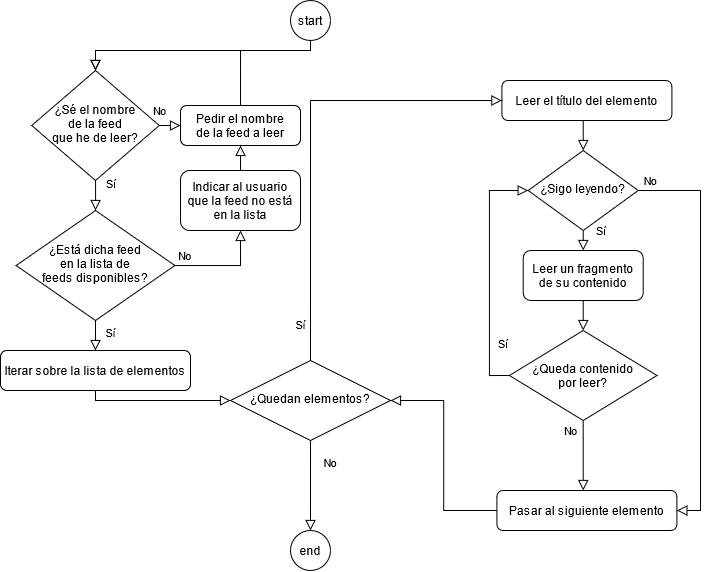

The diagram above was exported from draw.io. Its source (the exported page's mxGraphModel, read from the mxfile embedded in the PNG):
<mxGraphModel dx="981" dy="526" grid="1" gridSize="10" guides="1" tooltips="1" connect="1" arrows="1" fold="1" page="1" pageScale="1" pageWidth="827" pageHeight="1169" math="0" shadow="0">
  <root>
    <mxCell id="WIyWlLk6GJQsqaUBKTNV-0" />
    <mxCell id="WIyWlLk6GJQsqaUBKTNV-1" parent="WIyWlLk6GJQsqaUBKTNV-0" />
    <mxCell id="WIyWlLk6GJQsqaUBKTNV-2" value="" style="rounded=0;jettySize=auto;orthogonalLoop=1;fontSize=11;endArrow=block;endFill=0;endSize=8;strokeWidth=1;shadow=0;labelBackgroundColor=none;edgeStyle=orthogonalEdgeStyle;startArrow=none;" parent="WIyWlLk6GJQsqaUBKTNV-1" source="44HeSaknbSE7fBPhVyqZ-0" target="WIyWlLk6GJQsqaUBKTNV-6" edge="1">
      <mxGeometry relative="1" as="geometry">
        <mxPoint x="115" y="120" as="sourcePoint" />
      </mxGeometry>
    </mxCell>
    <mxCell id="44HeSaknbSE7fBPhVyqZ-4" value="Sí" style="edgeLabel;html=1;align=center;verticalAlign=middle;resizable=0;points=[];" vertex="1" connectable="0" parent="WIyWlLk6GJQsqaUBKTNV-2">
      <mxGeometry x="0.707" y="2" relative="1" as="geometry">
        <mxPoint x="13" y="-23" as="offset" />
      </mxGeometry>
    </mxCell>
    <mxCell id="WIyWlLk6GJQsqaUBKTNV-4" value="Sí" style="rounded=0;jettySize=auto;orthogonalLoop=1;fontSize=11;endArrow=block;endFill=0;endSize=8;strokeWidth=1;shadow=0;labelBackgroundColor=none;edgeStyle=orthogonalEdgeStyle;entryX=0.5;entryY=0;entryDx=0;entryDy=0;" parent="WIyWlLk6GJQsqaUBKTNV-1" source="WIyWlLk6GJQsqaUBKTNV-6" target="ipw-ZrQFDxnvSap0amNA-1" edge="1">
      <mxGeometry x="-0.4989" y="15" relative="1" as="geometry">
        <mxPoint as="offset" />
        <Array as="points" />
      </mxGeometry>
    </mxCell>
    <mxCell id="WIyWlLk6GJQsqaUBKTNV-5" value="No" style="edgeStyle=orthogonalEdgeStyle;rounded=0;jettySize=auto;orthogonalLoop=1;fontSize=11;endArrow=block;endFill=0;endSize=8;strokeWidth=1;shadow=0;labelBackgroundColor=none;entryX=0.5;entryY=1;entryDx=0;entryDy=0;" parent="WIyWlLk6GJQsqaUBKTNV-1" source="WIyWlLk6GJQsqaUBKTNV-6" target="44HeSaknbSE7fBPhVyqZ-6" edge="1">
      <mxGeometry x="-0.7978" y="10" relative="1" as="geometry">
        <mxPoint as="offset" />
        <mxPoint x="260" y="220" as="targetPoint" />
        <Array as="points">
          <mxPoint x="260" y="265" />
        </Array>
      </mxGeometry>
    </mxCell>
    <mxCell id="WIyWlLk6GJQsqaUBKTNV-6" value="¿Está dicha feed&#10;en la lista de&#10;feeds disponibles?" style="rhombus;shadow=0;fontFamily=Helvetica;fontSize=12;align=center;strokeWidth=1;spacing=6;spacingTop=-4;" parent="WIyWlLk6GJQsqaUBKTNV-1" vertex="1">
      <mxGeometry x="35.63" y="210" width="158.75" height="110" as="geometry" />
    </mxCell>
    <mxCell id="WIyWlLk6GJQsqaUBKTNV-7" value="Pedir el nombre&#10;de la feed a leer" style="rounded=1;fontSize=12;glass=0;strokeWidth=1;shadow=0;" parent="WIyWlLk6GJQsqaUBKTNV-1" vertex="1">
      <mxGeometry x="200" y="105" width="120" height="40" as="geometry" />
    </mxCell>
    <mxCell id="FbFEOXUPE_kvfyjfX2qA-16" value="Sí" style="edgeStyle=orthogonalEdgeStyle;rounded=0;orthogonalLoop=1;jettySize=auto;html=1;entryX=0.5;entryY=0;entryDx=0;entryDy=0;shadow=0;labelBackgroundColor=none;endArrow=block;endFill=0;endSize=8;strokeWidth=1;" parent="WIyWlLk6GJQsqaUBKTNV-1" source="WIyWlLk6GJQsqaUBKTNV-10" target="WIyWlLk6GJQsqaUBKTNV-11" edge="1">
      <mxGeometry x="-1" y="17" relative="1" as="geometry">
        <Array as="points">
          <mxPoint x="603" y="240" />
          <mxPoint x="603" y="240" />
        </Array>
        <mxPoint as="offset" />
      </mxGeometry>
    </mxCell>
    <mxCell id="WIyWlLk6GJQsqaUBKTNV-10" value="¿Sigo leyendo?" style="rhombus;shadow=0;fontFamily=Helvetica;fontSize=12;align=center;strokeWidth=1;spacing=6;spacingTop=-4;" parent="WIyWlLk6GJQsqaUBKTNV-1" vertex="1">
      <mxGeometry x="547.7" y="150" width="110" height="80" as="geometry" />
    </mxCell>
    <mxCell id="FbFEOXUPE_kvfyjfX2qA-10" value="" style="edgeStyle=orthogonalEdgeStyle;rounded=0;orthogonalLoop=1;jettySize=auto;html=1;shadow=0;labelBackgroundColor=none;endArrow=block;endFill=0;endSize=8;strokeWidth=1;" parent="WIyWlLk6GJQsqaUBKTNV-1" source="WIyWlLk6GJQsqaUBKTNV-11" target="FbFEOXUPE_kvfyjfX2qA-0" edge="1">
      <mxGeometry relative="1" as="geometry" />
    </mxCell>
    <mxCell id="WIyWlLk6GJQsqaUBKTNV-11" value="Leer un fragmento&#10;de su contenido" style="rounded=1;fontSize=12;glass=0;strokeWidth=1;shadow=0;verticalAlign=middle;horizontal=1;" parent="WIyWlLk6GJQsqaUBKTNV-1" vertex="1">
      <mxGeometry x="542.6999999999999" y="250" width="120" height="50" as="geometry" />
    </mxCell>
    <mxCell id="FbFEOXUPE_kvfyjfX2qA-15" style="edgeStyle=orthogonalEdgeStyle;rounded=0;orthogonalLoop=1;jettySize=auto;html=1;entryX=1;entryY=0.5;entryDx=0;entryDy=0;shadow=0;labelBackgroundColor=none;endArrow=block;endFill=0;endSize=8;strokeWidth=1;" parent="WIyWlLk6GJQsqaUBKTNV-1" source="WIyWlLk6GJQsqaUBKTNV-12" target="ipw-ZrQFDxnvSap0amNA-0" edge="1">
      <mxGeometry relative="1" as="geometry">
        <mxPoint x="470" y="400" as="targetPoint" />
      </mxGeometry>
    </mxCell>
    <mxCell id="WIyWlLk6GJQsqaUBKTNV-12" value="Pasar al siguiente elemento" style="rounded=1;fontSize=12;glass=0;strokeWidth=1;shadow=0;" parent="WIyWlLk6GJQsqaUBKTNV-1" vertex="1">
      <mxGeometry x="516.4000000000001" y="490" width="180" height="40" as="geometry" />
    </mxCell>
    <mxCell id="JZxKB6R5nUmT6QyaONa9-1" value="" style="rounded=0;jettySize=auto;orthogonalLoop=1;fontSize=11;endArrow=block;endFill=0;endSize=8;strokeWidth=1;shadow=0;labelBackgroundColor=none;edgeStyle=orthogonalEdgeStyle;exitX=0.5;exitY=0;exitDx=0;exitDy=0;entryX=0.5;entryY=0;entryDx=0;entryDy=0;" parent="WIyWlLk6GJQsqaUBKTNV-1" source="WIyWlLk6GJQsqaUBKTNV-7" target="44HeSaknbSE7fBPhVyqZ-0" edge="1">
      <mxGeometry relative="1" as="geometry">
        <mxPoint x="260" y="130" as="sourcePoint" />
        <mxPoint x="175" y="100" as="targetPoint" />
        <Array as="points">
          <mxPoint x="260" y="50" />
          <mxPoint x="115" y="50" />
        </Array>
      </mxGeometry>
    </mxCell>
    <mxCell id="JZxKB6R5nUmT6QyaONa9-2" value="Leer el título del elemento" style="rounded=1;fontSize=12;glass=0;strokeWidth=1;shadow=0;" parent="WIyWlLk6GJQsqaUBKTNV-1" vertex="1">
      <mxGeometry x="521.4" y="80" width="170" height="40" as="geometry" />
    </mxCell>
    <mxCell id="JZxKB6R5nUmT6QyaONa9-4" value="" style="rounded=0;jettySize=auto;orthogonalLoop=1;fontSize=11;endArrow=block;endFill=0;endSize=8;strokeWidth=1;shadow=0;labelBackgroundColor=none;edgeStyle=orthogonalEdgeStyle;exitX=0.5;exitY=1;exitDx=0;exitDy=0;entryX=0.5;entryY=0;entryDx=0;entryDy=0;" parent="WIyWlLk6GJQsqaUBKTNV-1" source="JZxKB6R5nUmT6QyaONa9-2" target="WIyWlLk6GJQsqaUBKTNV-10" edge="1">
      <mxGeometry relative="1" as="geometry">
        <mxPoint x="376.4" y="210" as="sourcePoint" />
        <mxPoint x="356.4" y="230" as="targetPoint" />
        <Array as="points">
          <mxPoint x="606.4000000000001" y="120" />
        </Array>
      </mxGeometry>
    </mxCell>
    <mxCell id="JZxKB6R5nUmT6QyaONa9-10" value="end" style="ellipse;" parent="WIyWlLk6GJQsqaUBKTNV-1" vertex="1">
      <mxGeometry x="310" y="530" width="40" height="40" as="geometry" />
    </mxCell>
    <mxCell id="JZxKB6R5nUmT6QyaONa9-11" value="start" style="ellipse;" parent="WIyWlLk6GJQsqaUBKTNV-1" vertex="1">
      <mxGeometry x="310" width="40" height="40" as="geometry" />
    </mxCell>
    <mxCell id="JZxKB6R5nUmT6QyaONa9-12" value="" style="rounded=0;jettySize=auto;orthogonalLoop=1;fontSize=11;endArrow=block;endFill=0;endSize=8;strokeWidth=1;shadow=0;labelBackgroundColor=none;edgeStyle=orthogonalEdgeStyle;entryX=0.5;entryY=0;entryDx=0;entryDy=0;exitX=0.5;exitY=1;exitDx=0;exitDy=0;" parent="WIyWlLk6GJQsqaUBKTNV-1" source="JZxKB6R5nUmT6QyaONa9-11" target="44HeSaknbSE7fBPhVyqZ-0" edge="1">
      <mxGeometry relative="1" as="geometry">
        <mxPoint x="80" y="40" as="sourcePoint" />
        <mxPoint x="115" y="80" as="targetPoint" />
        <Array as="points">
          <mxPoint x="330" y="50" />
          <mxPoint x="115" y="50" />
        </Array>
      </mxGeometry>
    </mxCell>
    <mxCell id="ipw-ZrQFDxnvSap0amNA-0" value="¿Quedan elementos?" style="rhombus;shadow=0;fontFamily=Helvetica;fontSize=12;align=center;strokeWidth=1;spacing=6;spacingTop=-4;" parent="WIyWlLk6GJQsqaUBKTNV-1" vertex="1">
      <mxGeometry x="250" y="360" width="160" height="80" as="geometry" />
    </mxCell>
    <mxCell id="ipw-ZrQFDxnvSap0amNA-1" value="Iterar sobre la lista de elementos" style="rounded=1;fontSize=12;glass=0;strokeWidth=1;shadow=0;" parent="WIyWlLk6GJQsqaUBKTNV-1" vertex="1">
      <mxGeometry x="20" y="350" width="190" height="40" as="geometry" />
    </mxCell>
    <mxCell id="ipw-ZrQFDxnvSap0amNA-2" value="" style="rounded=0;jettySize=auto;orthogonalLoop=1;fontSize=11;endArrow=block;endFill=0;endSize=8;strokeWidth=1;shadow=0;labelBackgroundColor=none;edgeStyle=orthogonalEdgeStyle;exitX=0.5;exitY=1;exitDx=0;exitDy=0;entryX=0;entryY=0.5;entryDx=0;entryDy=0;" parent="WIyWlLk6GJQsqaUBKTNV-1" source="ipw-ZrQFDxnvSap0amNA-1" target="ipw-ZrQFDxnvSap0amNA-0" edge="1">
      <mxGeometry relative="1" as="geometry">
        <mxPoint x="350" y="320" as="sourcePoint" />
        <mxPoint x="350" y="370" as="targetPoint" />
        <Array as="points">
          <mxPoint x="115" y="400" />
        </Array>
      </mxGeometry>
    </mxCell>
    <mxCell id="ipw-ZrQFDxnvSap0amNA-3" value="Sí" style="rounded=0;jettySize=auto;orthogonalLoop=1;fontSize=11;endArrow=block;endFill=0;endSize=8;strokeWidth=1;shadow=0;labelBackgroundColor=none;edgeStyle=orthogonalEdgeStyle;entryX=0;entryY=0.5;entryDx=0;entryDy=0;exitX=0.5;exitY=0;exitDx=0;exitDy=0;" parent="WIyWlLk6GJQsqaUBKTNV-1" source="ipw-ZrQFDxnvSap0amNA-0" target="JZxKB6R5nUmT6QyaONa9-2" edge="1">
      <mxGeometry x="-0.8416" y="10" relative="1" as="geometry">
        <mxPoint as="offset" />
        <mxPoint x="220" y="440" as="sourcePoint" />
        <mxPoint x="220" y="480" as="targetPoint" />
        <Array as="points">
          <mxPoint x="330" y="100" />
        </Array>
      </mxGeometry>
    </mxCell>
    <mxCell id="ipw-ZrQFDxnvSap0amNA-4" value="No" style="edgeStyle=orthogonalEdgeStyle;rounded=0;jettySize=auto;orthogonalLoop=1;fontSize=11;endArrow=block;endFill=0;endSize=8;strokeWidth=1;shadow=0;labelBackgroundColor=none;exitX=0.5;exitY=1;exitDx=0;exitDy=0;entryX=0.5;entryY=0;entryDx=0;entryDy=0;" parent="WIyWlLk6GJQsqaUBKTNV-1" source="ipw-ZrQFDxnvSap0amNA-0" target="JZxKB6R5nUmT6QyaONa9-10" edge="1">
      <mxGeometry x="-0.5" y="20" relative="1" as="geometry">
        <mxPoint as="offset" />
        <mxPoint x="80" y="430" as="sourcePoint" />
        <mxPoint x="130" y="430" as="targetPoint" />
        <Array as="points">
          <mxPoint x="330" y="450" />
          <mxPoint x="330" y="450" />
        </Array>
      </mxGeometry>
    </mxCell>
    <mxCell id="ipw-ZrQFDxnvSap0amNA-5" value="No" style="edgeStyle=orthogonalEdgeStyle;rounded=0;jettySize=auto;orthogonalLoop=1;fontSize=11;endArrow=block;endFill=0;endSize=8;strokeWidth=1;shadow=0;labelBackgroundColor=none;entryX=1;entryY=0.5;entryDx=0;entryDy=0;exitX=1;exitY=0.5;exitDx=0;exitDy=0;" parent="WIyWlLk6GJQsqaUBKTNV-1" source="WIyWlLk6GJQsqaUBKTNV-10" target="WIyWlLk6GJQsqaUBKTNV-12" edge="1">
      <mxGeometry x="-0.9394" y="10" relative="1" as="geometry">
        <mxPoint as="offset" />
        <mxPoint x="622.7" y="190" as="sourcePoint" />
        <mxPoint x="662.7" y="189.5" as="targetPoint" />
        <Array as="points">
          <mxPoint x="720" y="190" />
          <mxPoint x="720" y="510" />
        </Array>
      </mxGeometry>
    </mxCell>
    <mxCell id="FbFEOXUPE_kvfyjfX2qA-5" style="edgeStyle=orthogonalEdgeStyle;rounded=0;orthogonalLoop=1;jettySize=auto;html=1;exitX=0;exitY=0.5;exitDx=0;exitDy=0;entryX=0;entryY=0.5;entryDx=0;entryDy=0;shadow=0;labelBackgroundColor=none;endArrow=block;endFill=0;endSize=8;strokeWidth=1;" parent="WIyWlLk6GJQsqaUBKTNV-1" source="FbFEOXUPE_kvfyjfX2qA-0" target="WIyWlLk6GJQsqaUBKTNV-10" edge="1">
      <mxGeometry relative="1" as="geometry" />
    </mxCell>
    <mxCell id="FbFEOXUPE_kvfyjfX2qA-6" value="&lt;div&gt;Sí&lt;/div&gt;" style="edgeLabel;html=1;align=center;verticalAlign=middle;resizable=0;points=[];" parent="FbFEOXUPE_kvfyjfX2qA-5" vertex="1" connectable="0">
      <mxGeometry x="-0.6149" y="-1" relative="1" as="geometry">
        <mxPoint x="11.469999999999999" y="-5.399999999999999" as="offset" />
      </mxGeometry>
    </mxCell>
    <mxCell id="FbFEOXUPE_kvfyjfX2qA-7" style="edgeStyle=orthogonalEdgeStyle;rounded=0;orthogonalLoop=1;jettySize=auto;html=1;exitX=0.5;exitY=1;exitDx=0;exitDy=0;shadow=0;labelBackgroundColor=none;endArrow=block;endFill=0;endSize=8;strokeWidth=1;" parent="WIyWlLk6GJQsqaUBKTNV-1" source="FbFEOXUPE_kvfyjfX2qA-0" target="WIyWlLk6GJQsqaUBKTNV-12" edge="1">
      <mxGeometry relative="1" as="geometry">
        <Array as="points">
          <mxPoint x="603" y="420" />
        </Array>
      </mxGeometry>
    </mxCell>
    <mxCell id="FbFEOXUPE_kvfyjfX2qA-8" value="No" style="edgeLabel;html=1;align=center;verticalAlign=middle;resizable=0;points=[];" parent="FbFEOXUPE_kvfyjfX2qA-7" vertex="1" connectable="0">
      <mxGeometry x="-0.8903" relative="1" as="geometry">
        <mxPoint x="-12.7" y="5.999999999999998" as="offset" />
      </mxGeometry>
    </mxCell>
    <mxCell id="FbFEOXUPE_kvfyjfX2qA-0" value="¿Queda contenido &#10;por leer?" style="rhombus;shadow=0;fontFamily=Helvetica;fontSize=12;align=center;strokeWidth=1;spacing=6;spacingTop=0;" parent="WIyWlLk6GJQsqaUBKTNV-1" vertex="1">
      <mxGeometry x="528.9499999999999" y="330" width="147.5" height="90" as="geometry" />
    </mxCell>
    <mxCell id="44HeSaknbSE7fBPhVyqZ-2" style="edgeStyle=orthogonalEdgeStyle;rounded=0;orthogonalLoop=1;jettySize=auto;html=1;exitX=1;exitY=0.5;exitDx=0;exitDy=0;shadow=0;strokeWidth=1;labelBackgroundColor=none;endFill=0;endArrow=block;endSize=8;entryX=0;entryY=0.5;entryDx=0;entryDy=0;" edge="1" parent="WIyWlLk6GJQsqaUBKTNV-1" source="44HeSaknbSE7fBPhVyqZ-0" target="WIyWlLk6GJQsqaUBKTNV-7">
      <mxGeometry relative="1" as="geometry">
        <mxPoint x="200" y="190" as="targetPoint" />
        <Array as="points">
          <mxPoint x="190" y="125" />
          <mxPoint x="190" y="125" />
        </Array>
      </mxGeometry>
    </mxCell>
    <mxCell id="44HeSaknbSE7fBPhVyqZ-3" value="No" style="edgeLabel;html=1;align=center;verticalAlign=middle;resizable=0;points=[];" vertex="1" connectable="0" parent="44HeSaknbSE7fBPhVyqZ-2">
      <mxGeometry x="-0.0754" y="-2" relative="1" as="geometry">
        <mxPoint x="-10" y="-17" as="offset" />
      </mxGeometry>
    </mxCell>
    <mxCell id="44HeSaknbSE7fBPhVyqZ-0" value="¿Sé el nombre&#10;de la feed&#10;que he de leer?" style="rhombus;shadow=0;fontFamily=Helvetica;fontSize=12;align=center;strokeWidth=1;spacing=6;spacingTop=-4;" vertex="1" parent="WIyWlLk6GJQsqaUBKTNV-1">
      <mxGeometry x="51.25" y="70" width="127.5" height="110" as="geometry" />
    </mxCell>
    <mxCell id="44HeSaknbSE7fBPhVyqZ-7" style="edgeStyle=orthogonalEdgeStyle;rounded=0;orthogonalLoop=1;jettySize=auto;html=1;entryX=0.5;entryY=1;entryDx=0;entryDy=0;shadow=0;labelBackgroundColor=none;endArrow=block;endFill=0;endSize=8;strokeWidth=1;" edge="1" parent="WIyWlLk6GJQsqaUBKTNV-1" source="44HeSaknbSE7fBPhVyqZ-6" target="WIyWlLk6GJQsqaUBKTNV-7">
      <mxGeometry relative="1" as="geometry">
        <Array as="points">
          <mxPoint x="260" y="165" />
          <mxPoint x="260" y="165" />
        </Array>
      </mxGeometry>
    </mxCell>
    <mxCell id="44HeSaknbSE7fBPhVyqZ-6" value="Indicar al usuario&#10;que la feed no está&#10;en la lista" style="rounded=1;fontSize=12;glass=0;strokeWidth=1;shadow=0;" vertex="1" parent="WIyWlLk6GJQsqaUBKTNV-1">
      <mxGeometry x="200" y="170" width="120" height="60" as="geometry" />
    </mxCell>
  </root>
</mxGraphModel>